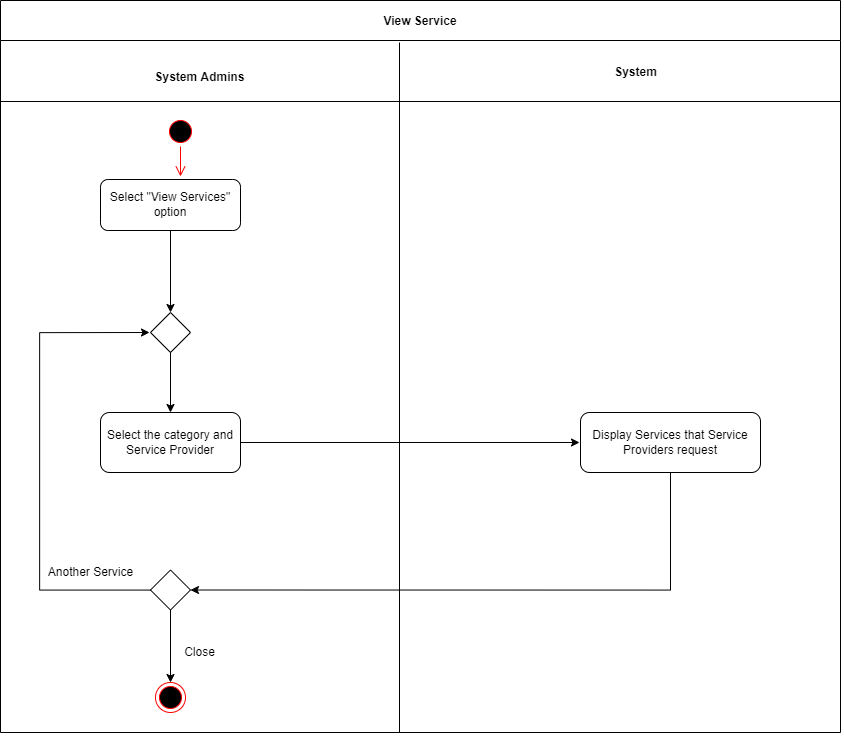

The diagram above was exported from draw.io. Its source (the exported page's mxGraphModel, read from the mxfile embedded in the PNG):
<mxGraphModel dx="2966" dy="-20813" grid="1" gridSize="10" guides="1" tooltips="1" connect="1" arrows="1" fold="1" page="1" pageScale="1" pageWidth="1169" pageHeight="826" background="none" math="0" shadow="0">
  <root>
    <mxCell id="0" />
    <mxCell id="1" parent="0" />
    <mxCell id="5-uPIVRnySGVN_EPVa7A-406" value="View Service" style="swimlane;startSize=40;" vertex="1" parent="1">
      <mxGeometry x="10" y="22310" width="840" height="732" as="geometry" />
    </mxCell>
    <mxCell id="5-uPIVRnySGVN_EPVa7A-407" value="" style="ellipse;html=1;shape=startState;fillColor=#000000;strokeColor=#ff0000;" vertex="1" parent="5-uPIVRnySGVN_EPVa7A-406">
      <mxGeometry x="165" y="116" width="30" height="30" as="geometry" />
    </mxCell>
    <mxCell id="5-uPIVRnySGVN_EPVa7A-408" value="" style="edgeStyle=orthogonalEdgeStyle;html=1;verticalAlign=bottom;endArrow=open;endSize=8;strokeColor=#ff0000;rounded=0;entryX=0.5;entryY=0;entryDx=0;entryDy=0;" edge="1" parent="5-uPIVRnySGVN_EPVa7A-406" source="5-uPIVRnySGVN_EPVa7A-407">
      <mxGeometry relative="1" as="geometry">
        <mxPoint x="180" y="176" as="targetPoint" />
      </mxGeometry>
    </mxCell>
    <mxCell id="5-uPIVRnySGVN_EPVa7A-409" value="" style="ellipse;html=1;shape=endState;fillColor=#000000;strokeColor=#ff0000;" vertex="1" parent="5-uPIVRnySGVN_EPVa7A-406">
      <mxGeometry x="155" y="682" width="30" height="30" as="geometry" />
    </mxCell>
    <mxCell id="5-uPIVRnySGVN_EPVa7A-410" value="" style="endArrow=none;html=1;rounded=0;" edge="1" parent="5-uPIVRnySGVN_EPVa7A-406">
      <mxGeometry width="50" height="50" relative="1" as="geometry">
        <mxPoint y="101" as="sourcePoint" />
        <mxPoint x="840" y="101" as="targetPoint" />
      </mxGeometry>
    </mxCell>
    <mxCell id="5-uPIVRnySGVN_EPVa7A-411" value="&lt;b&gt;System&lt;/b&gt;" style="text;html=1;align=center;verticalAlign=middle;resizable=0;points=[];autosize=1;strokeColor=none;fillColor=none;" vertex="1" parent="5-uPIVRnySGVN_EPVa7A-406">
      <mxGeometry x="600" y="57" width="70" height="30" as="geometry" />
    </mxCell>
    <mxCell id="5-uPIVRnySGVN_EPVa7A-412" style="edgeStyle=orthogonalEdgeStyle;rounded=0;orthogonalLoop=1;jettySize=auto;html=1;entryX=0.5;entryY=0;entryDx=0;entryDy=0;" edge="1" parent="5-uPIVRnySGVN_EPVa7A-406" source="5-uPIVRnySGVN_EPVa7A-413" target="5-uPIVRnySGVN_EPVa7A-416">
      <mxGeometry relative="1" as="geometry" />
    </mxCell>
    <mxCell id="5-uPIVRnySGVN_EPVa7A-413" value="Select &quot;View Services&quot; option" style="rounded=1;whiteSpace=wrap;html=1;" vertex="1" parent="5-uPIVRnySGVN_EPVa7A-406">
      <mxGeometry x="100" y="179" width="140" height="51" as="geometry" />
    </mxCell>
    <mxCell id="5-uPIVRnySGVN_EPVa7A-414" value="" style="rhombus;whiteSpace=wrap;html=1;" vertex="1" parent="5-uPIVRnySGVN_EPVa7A-406">
      <mxGeometry x="150" y="569.5" width="40" height="40" as="geometry" />
    </mxCell>
    <mxCell id="5-uPIVRnySGVN_EPVa7A-415" value="&amp;nbsp;System Admins&amp;nbsp;" style="text;html=1;align=center;verticalAlign=middle;resizable=0;points=[];autosize=1;strokeColor=none;fillColor=none;fontStyle=1" vertex="1" parent="5-uPIVRnySGVN_EPVa7A-406">
      <mxGeometry x="139" y="62" width="120" height="30" as="geometry" />
    </mxCell>
    <mxCell id="5-uPIVRnySGVN_EPVa7A-416" value="" style="rhombus;whiteSpace=wrap;html=1;" vertex="1" parent="5-uPIVRnySGVN_EPVa7A-406">
      <mxGeometry x="150" y="312" width="40" height="40" as="geometry" />
    </mxCell>
    <mxCell id="5-uPIVRnySGVN_EPVa7A-417" value="Select the category and Service Provider" style="rounded=1;whiteSpace=wrap;html=1;" vertex="1" parent="5-uPIVRnySGVN_EPVa7A-406">
      <mxGeometry x="100" y="412" width="140" height="60" as="geometry" />
    </mxCell>
    <mxCell id="5-uPIVRnySGVN_EPVa7A-418" style="edgeStyle=orthogonalEdgeStyle;rounded=0;orthogonalLoop=1;jettySize=auto;html=1;entryX=0.5;entryY=0;entryDx=0;entryDy=0;" edge="1" parent="5-uPIVRnySGVN_EPVa7A-406" source="5-uPIVRnySGVN_EPVa7A-416" target="5-uPIVRnySGVN_EPVa7A-417">
      <mxGeometry relative="1" as="geometry" />
    </mxCell>
    <mxCell id="5-uPIVRnySGVN_EPVa7A-419" value="Another Service" style="text;html=1;align=center;verticalAlign=middle;resizable=0;points=[];autosize=1;strokeColor=none;fillColor=none;" vertex="1" parent="5-uPIVRnySGVN_EPVa7A-406">
      <mxGeometry x="35" y="557" width="110" height="30" as="geometry" />
    </mxCell>
    <mxCell id="5-uPIVRnySGVN_EPVa7A-420" value="" style="endArrow=none;html=1;rounded=0;" edge="1" parent="1">
      <mxGeometry width="50" height="50" relative="1" as="geometry">
        <mxPoint x="409" y="23042" as="sourcePoint" />
        <mxPoint x="409" y="22352" as="targetPoint" />
        <Array as="points" />
      </mxGeometry>
    </mxCell>
    <mxCell id="5-uPIVRnySGVN_EPVa7A-421" style="edgeStyle=orthogonalEdgeStyle;rounded=0;orthogonalLoop=1;jettySize=auto;html=1;entryX=1;entryY=0.5;entryDx=0;entryDy=0;" edge="1" parent="1" source="5-uPIVRnySGVN_EPVa7A-422" target="5-uPIVRnySGVN_EPVa7A-414">
      <mxGeometry relative="1" as="geometry">
        <Array as="points">
          <mxPoint x="680" y="22900" />
        </Array>
      </mxGeometry>
    </mxCell>
    <mxCell id="5-uPIVRnySGVN_EPVa7A-422" value="Display Services that Service Providers request" style="rounded=1;whiteSpace=wrap;html=1;" vertex="1" parent="1">
      <mxGeometry x="590" y="22722" width="180" height="60" as="geometry" />
    </mxCell>
    <mxCell id="5-uPIVRnySGVN_EPVa7A-423" style="edgeStyle=orthogonalEdgeStyle;rounded=0;orthogonalLoop=1;jettySize=auto;html=1;" edge="1" parent="1" source="5-uPIVRnySGVN_EPVa7A-417">
      <mxGeometry relative="1" as="geometry">
        <mxPoint x="589" y="22752" as="targetPoint" />
      </mxGeometry>
    </mxCell>
    <mxCell id="5-uPIVRnySGVN_EPVa7A-424" style="edgeStyle=orthogonalEdgeStyle;rounded=0;orthogonalLoop=1;jettySize=auto;html=1;" edge="1" parent="1" source="5-uPIVRnySGVN_EPVa7A-414">
      <mxGeometry relative="1" as="geometry">
        <mxPoint x="159" y="22642" as="targetPoint" />
        <Array as="points">
          <mxPoint x="49" y="22900" />
          <mxPoint x="49" y="22642" />
        </Array>
      </mxGeometry>
    </mxCell>
    <mxCell id="5-uPIVRnySGVN_EPVa7A-425" style="edgeStyle=orthogonalEdgeStyle;rounded=0;orthogonalLoop=1;jettySize=auto;html=1;" edge="1" parent="1" source="5-uPIVRnySGVN_EPVa7A-414">
      <mxGeometry relative="1" as="geometry">
        <mxPoint x="180" y="22992" as="targetPoint" />
      </mxGeometry>
    </mxCell>
    <mxCell id="5-uPIVRnySGVN_EPVa7A-426" value="Close" style="text;html=1;align=center;verticalAlign=middle;resizable=0;points=[];autosize=1;strokeColor=none;fillColor=none;" vertex="1" parent="1">
      <mxGeometry x="184" y="22947" width="50" height="30" as="geometry" />
    </mxCell>
  </root>
</mxGraphModel>